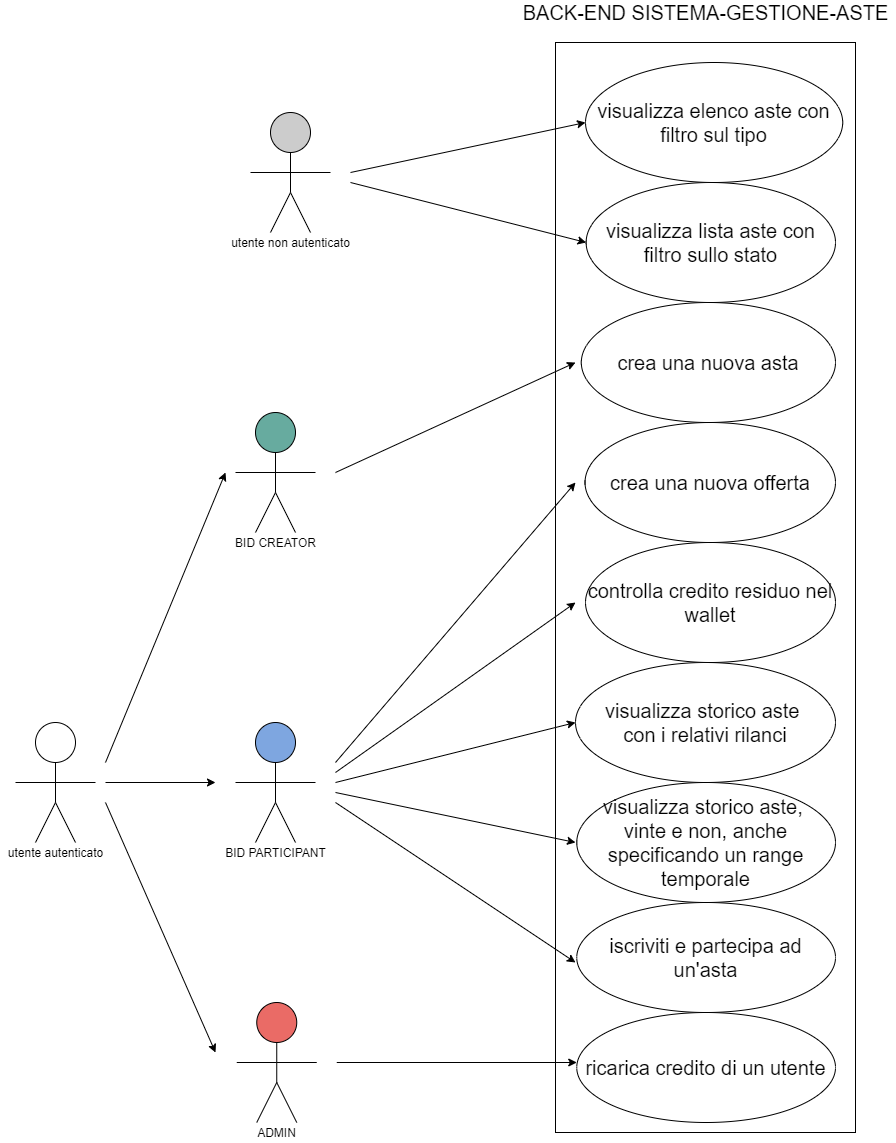

The diagram above was exported from draw.io. Its source (the exported page's mxGraphModel, read from the mxfile embedded in the PNG):
<mxGraphModel dx="3194" dy="2877" grid="1" gridSize="10" guides="1" tooltips="1" connect="1" arrows="1" fold="1" page="1" pageScale="1" pageWidth="1000" pageHeight="1500" math="0" shadow="0">
  <root>
    <mxCell id="0" />
    <mxCell id="1" parent="0" />
    <mxCell id="2" value="" style="ellipse;whiteSpace=wrap;html=1;aspect=fixed;fillColor=#67AB9F;" vertex="1" parent="1">
      <mxGeometry x="80" y="210" width="40" height="40" as="geometry" />
    </mxCell>
    <mxCell id="3" value="" style="endArrow=none;html=1;entryX=0.5;entryY=1;entryDx=0;entryDy=0;" edge="1" target="2" parent="1">
      <mxGeometry width="50" height="50" relative="1" as="geometry">
        <mxPoint x="100" y="289.99999999999955" as="sourcePoint" />
        <mxPoint x="320" y="260" as="targetPoint" />
      </mxGeometry>
    </mxCell>
    <mxCell id="4" value="" style="endArrow=none;html=1;" edge="1" parent="1">
      <mxGeometry width="50" height="50" relative="1" as="geometry">
        <mxPoint x="80" y="329.99999999999955" as="sourcePoint" />
        <mxPoint x="100" y="289.99999999999955" as="targetPoint" />
      </mxGeometry>
    </mxCell>
    <mxCell id="5" value="" style="endArrow=none;html=1;" edge="1" parent="1">
      <mxGeometry width="50" height="50" relative="1" as="geometry">
        <mxPoint x="120" y="329.99999999999955" as="sourcePoint" />
        <mxPoint x="100" y="289.99999999999955" as="targetPoint" />
      </mxGeometry>
    </mxCell>
    <mxCell id="6" value="" style="endArrow=none;html=1;" edge="1" parent="1">
      <mxGeometry width="50" height="50" relative="1" as="geometry">
        <mxPoint x="100" y="269.99999999999955" as="sourcePoint" />
        <mxPoint x="140" y="269.99999999999955" as="targetPoint" />
      </mxGeometry>
    </mxCell>
    <mxCell id="7" value="" style="endArrow=none;html=1;" edge="1" parent="1">
      <mxGeometry width="50" height="50" relative="1" as="geometry">
        <mxPoint x="60" y="269.99999999999955" as="sourcePoint" />
        <mxPoint x="100" y="269.99999999999955" as="targetPoint" />
      </mxGeometry>
    </mxCell>
    <mxCell id="8" value="" style="ellipse;whiteSpace=wrap;html=1;aspect=fixed;fillColor=#7EA6E0;" vertex="1" parent="1">
      <mxGeometry x="80" y="520" width="40" height="40" as="geometry" />
    </mxCell>
    <mxCell id="9" value="" style="endArrow=none;html=1;entryX=0.5;entryY=1;entryDx=0;entryDy=0;" edge="1" target="8" parent="1">
      <mxGeometry width="50" height="50" relative="1" as="geometry">
        <mxPoint x="100" y="599.9999999999995" as="sourcePoint" />
        <mxPoint x="320" y="570" as="targetPoint" />
      </mxGeometry>
    </mxCell>
    <mxCell id="10" value="" style="endArrow=none;html=1;" edge="1" parent="1">
      <mxGeometry width="50" height="50" relative="1" as="geometry">
        <mxPoint x="80" y="639.9999999999995" as="sourcePoint" />
        <mxPoint x="100" y="599.9999999999995" as="targetPoint" />
      </mxGeometry>
    </mxCell>
    <mxCell id="11" value="" style="endArrow=none;html=1;" edge="1" parent="1">
      <mxGeometry width="50" height="50" relative="1" as="geometry">
        <mxPoint x="120" y="639.9999999999995" as="sourcePoint" />
        <mxPoint x="100" y="599.9999999999995" as="targetPoint" />
      </mxGeometry>
    </mxCell>
    <mxCell id="12" value="" style="endArrow=none;html=1;" edge="1" parent="1">
      <mxGeometry width="50" height="50" relative="1" as="geometry">
        <mxPoint x="100" y="579.9999999999995" as="sourcePoint" />
        <mxPoint x="140" y="579.9999999999995" as="targetPoint" />
      </mxGeometry>
    </mxCell>
    <mxCell id="13" value="" style="endArrow=none;html=1;" edge="1" parent="1">
      <mxGeometry width="50" height="50" relative="1" as="geometry">
        <mxPoint x="60" y="579.9999999999995" as="sourcePoint" />
        <mxPoint x="100" y="579.9999999999995" as="targetPoint" />
      </mxGeometry>
    </mxCell>
    <mxCell id="14" value="" style="ellipse;whiteSpace=wrap;html=1;aspect=fixed;fillColor=#EA6B66;" vertex="1" parent="1">
      <mxGeometry x="81.25" y="800" width="40" height="40" as="geometry" />
    </mxCell>
    <mxCell id="15" value="" style="endArrow=none;html=1;entryX=0.5;entryY=1;entryDx=0;entryDy=0;" edge="1" target="14" parent="1">
      <mxGeometry width="50" height="50" relative="1" as="geometry">
        <mxPoint x="101.25" y="879.9999999999995" as="sourcePoint" />
        <mxPoint x="321.25" y="850" as="targetPoint" />
      </mxGeometry>
    </mxCell>
    <mxCell id="16" value="" style="endArrow=none;html=1;" edge="1" parent="1">
      <mxGeometry width="50" height="50" relative="1" as="geometry">
        <mxPoint x="81.25" y="919.9999999999995" as="sourcePoint" />
        <mxPoint x="101.25" y="879.9999999999995" as="targetPoint" />
      </mxGeometry>
    </mxCell>
    <mxCell id="17" value="" style="endArrow=none;html=1;" edge="1" parent="1">
      <mxGeometry width="50" height="50" relative="1" as="geometry">
        <mxPoint x="121.25" y="919.9999999999995" as="sourcePoint" />
        <mxPoint x="101.25" y="879.9999999999995" as="targetPoint" />
      </mxGeometry>
    </mxCell>
    <mxCell id="18" value="" style="endArrow=none;html=1;" edge="1" parent="1">
      <mxGeometry width="50" height="50" relative="1" as="geometry">
        <mxPoint x="101.25" y="859.9999999999995" as="sourcePoint" />
        <mxPoint x="141.25" y="859.9999999999995" as="targetPoint" />
      </mxGeometry>
    </mxCell>
    <mxCell id="19" value="" style="endArrow=none;html=1;" edge="1" parent="1">
      <mxGeometry width="50" height="50" relative="1" as="geometry">
        <mxPoint x="61.25" y="859.9999999999995" as="sourcePoint" />
        <mxPoint x="101.25" y="859.9999999999995" as="targetPoint" />
      </mxGeometry>
    </mxCell>
    <mxCell id="20" value="ADMIN" style="text;html=1;align=center;verticalAlign=middle;resizable=0;points=[];autosize=1;" vertex="1" parent="1">
      <mxGeometry x="76.25" y="920" width="50" height="20" as="geometry" />
    </mxCell>
    <mxCell id="21" value="BID CREATOR" style="text;html=1;align=center;verticalAlign=middle;resizable=0;points=[];autosize=1;" vertex="1" parent="1">
      <mxGeometry x="50" y="330" width="100" height="20" as="geometry" />
    </mxCell>
    <mxCell id="22" value="BID PARTICIPANT" style="text;html=1;align=center;verticalAlign=middle;resizable=0;points=[];autosize=1;" vertex="1" parent="1">
      <mxGeometry x="40" y="640" width="120" height="20" as="geometry" />
    </mxCell>
    <mxCell id="23" value="" style="ellipse;whiteSpace=wrap;html=1;aspect=fixed;fillColor=#CCCCCC;" vertex="1" parent="1">
      <mxGeometry x="95" y="-90" width="40" height="40" as="geometry" />
    </mxCell>
    <mxCell id="24" value="" style="endArrow=none;html=1;entryX=0.5;entryY=1;entryDx=0;entryDy=0;" edge="1" target="23" parent="1">
      <mxGeometry width="50" height="50" relative="1" as="geometry">
        <mxPoint x="115" y="-10" as="sourcePoint" />
        <mxPoint x="335" y="-40" as="targetPoint" />
      </mxGeometry>
    </mxCell>
    <mxCell id="25" value="" style="endArrow=none;html=1;" edge="1" parent="1">
      <mxGeometry width="50" height="50" relative="1" as="geometry">
        <mxPoint x="95" y="30" as="sourcePoint" />
        <mxPoint x="115" y="-10" as="targetPoint" />
      </mxGeometry>
    </mxCell>
    <mxCell id="26" value="" style="endArrow=none;html=1;" edge="1" parent="1">
      <mxGeometry width="50" height="50" relative="1" as="geometry">
        <mxPoint x="135" y="30" as="sourcePoint" />
        <mxPoint x="115" y="-10" as="targetPoint" />
      </mxGeometry>
    </mxCell>
    <mxCell id="27" value="" style="endArrow=none;html=1;" edge="1" parent="1">
      <mxGeometry width="50" height="50" relative="1" as="geometry">
        <mxPoint x="115" y="-30" as="sourcePoint" />
        <mxPoint x="155" y="-30" as="targetPoint" />
      </mxGeometry>
    </mxCell>
    <mxCell id="28" value="" style="endArrow=none;html=1;" edge="1" parent="1">
      <mxGeometry width="50" height="50" relative="1" as="geometry">
        <mxPoint x="75" y="-30" as="sourcePoint" />
        <mxPoint x="115" y="-30" as="targetPoint" />
      </mxGeometry>
    </mxCell>
    <mxCell id="29" value="utente non autenticato" style="text;html=1;align=center;verticalAlign=middle;resizable=0;points=[];autosize=1;" vertex="1" parent="1">
      <mxGeometry x="50" y="30" width="130" height="20" as="geometry" />
    </mxCell>
    <mxCell id="30" value="" style="ellipse;whiteSpace=wrap;html=1;aspect=fixed;fillColor=none;" vertex="1" parent="1">
      <mxGeometry x="-140" y="520" width="40" height="40" as="geometry" />
    </mxCell>
    <mxCell id="31" value="" style="endArrow=none;html=1;entryX=0.5;entryY=1;entryDx=0;entryDy=0;" edge="1" target="30" parent="1">
      <mxGeometry width="50" height="50" relative="1" as="geometry">
        <mxPoint x="-120" y="599.9999999999995" as="sourcePoint" />
        <mxPoint x="100" y="570" as="targetPoint" />
      </mxGeometry>
    </mxCell>
    <mxCell id="32" value="" style="endArrow=none;html=1;" edge="1" parent="1">
      <mxGeometry width="50" height="50" relative="1" as="geometry">
        <mxPoint x="-140" y="639.9999999999995" as="sourcePoint" />
        <mxPoint x="-120" y="599.9999999999995" as="targetPoint" />
      </mxGeometry>
    </mxCell>
    <mxCell id="33" value="" style="endArrow=none;html=1;" edge="1" parent="1">
      <mxGeometry width="50" height="50" relative="1" as="geometry">
        <mxPoint x="-100" y="639.9999999999995" as="sourcePoint" />
        <mxPoint x="-120" y="599.9999999999995" as="targetPoint" />
      </mxGeometry>
    </mxCell>
    <mxCell id="34" value="" style="endArrow=none;html=1;" edge="1" parent="1">
      <mxGeometry width="50" height="50" relative="1" as="geometry">
        <mxPoint x="-120" y="579.9999999999995" as="sourcePoint" />
        <mxPoint x="-80" y="579.9999999999995" as="targetPoint" />
      </mxGeometry>
    </mxCell>
    <mxCell id="35" value="" style="endArrow=none;html=1;" edge="1" parent="1">
      <mxGeometry width="50" height="50" relative="1" as="geometry">
        <mxPoint x="-160" y="579.9999999999995" as="sourcePoint" />
        <mxPoint x="-120" y="579.9999999999995" as="targetPoint" />
      </mxGeometry>
    </mxCell>
    <mxCell id="36" value="utente autenticato" style="text;html=1;align=center;verticalAlign=middle;resizable=0;points=[];autosize=1;" vertex="1" parent="1">
      <mxGeometry x="-175" y="640" width="110" height="20" as="geometry" />
    </mxCell>
    <mxCell id="37" value="" style="endArrow=classic;html=1;" edge="1" parent="1">
      <mxGeometry width="50" height="50" relative="1" as="geometry">
        <mxPoint x="-70" y="559.9999999999995" as="sourcePoint" />
        <mxPoint x="50" y="269.99999999999955" as="targetPoint" />
      </mxGeometry>
    </mxCell>
    <mxCell id="38" value="" style="endArrow=classic;html=1;" edge="1" parent="1">
      <mxGeometry width="50" height="50" relative="1" as="geometry">
        <mxPoint x="-70" y="579.9999999999995" as="sourcePoint" />
        <mxPoint x="40" y="579.9999999999995" as="targetPoint" />
      </mxGeometry>
    </mxCell>
    <mxCell id="39" value="" style="endArrow=classic;html=1;" edge="1" parent="1">
      <mxGeometry width="50" height="50" relative="1" as="geometry">
        <mxPoint x="-70" y="599.9999999999995" as="sourcePoint" />
        <mxPoint x="40" y="849.9999999999995" as="targetPoint" />
      </mxGeometry>
    </mxCell>
    <mxCell id="40" value="&lt;font style=&quot;font-size: 20px&quot;&gt;iscriviti e partecipa ad un'asta&lt;/font&gt;" style="ellipse;whiteSpace=wrap;html=1;" vertex="1" parent="1">
      <mxGeometry x="401.25" y="700" width="258.75" height="110" as="geometry" />
    </mxCell>
    <mxCell id="41" value="&lt;font style=&quot;font-size: 20px&quot;&gt;visualizza storico aste, &lt;br&gt;vinte e non, anche specificando un range temporale&lt;/font&gt;" style="ellipse;whiteSpace=wrap;html=1;" vertex="1" parent="1">
      <mxGeometry x="401.25" y="580" width="258.75" height="120" as="geometry" />
    </mxCell>
    <mxCell id="42" value="&lt;font style=&quot;font-size: 20px&quot;&gt;visualizza storico aste &lt;br&gt;con i relativi rilanci&lt;/font&gt;" style="ellipse;whiteSpace=wrap;html=1;" vertex="1" parent="1">
      <mxGeometry x="400" y="460" width="260" height="120" as="geometry" />
    </mxCell>
    <mxCell id="43" value="&lt;font style=&quot;font-size: 20px&quot;&gt;controlla credito residuo nel wallet&lt;/font&gt;" style="ellipse;whiteSpace=wrap;html=1;" vertex="1" parent="1">
      <mxGeometry x="410" y="340" width="250" height="120" as="geometry" />
    </mxCell>
    <mxCell id="44" value="&lt;font style=&quot;font-size: 20px&quot;&gt;ricarica credito di un utente&lt;/font&gt;" style="ellipse;whiteSpace=wrap;html=1;" vertex="1" parent="1">
      <mxGeometry x="401.25" y="810" width="258.75" height="110" as="geometry" />
    </mxCell>
    <mxCell id="45" value="" style="endArrow=classic;html=1;" edge="1" parent="1">
      <mxGeometry width="50" height="50" relative="1" as="geometry">
        <mxPoint x="175" y="-30" as="sourcePoint" />
        <mxPoint x="410" y="-80" as="targetPoint" />
      </mxGeometry>
    </mxCell>
    <mxCell id="46" value="" style="endArrow=classic;html=1;entryX=0;entryY=0.5;entryDx=0;entryDy=0;" edge="1" target="56" parent="1">
      <mxGeometry width="50" height="50" relative="1" as="geometry">
        <mxPoint x="175" y="-20" as="sourcePoint" />
        <mxPoint x="415" y="30" as="targetPoint" />
      </mxGeometry>
    </mxCell>
    <mxCell id="47" value="" style="endArrow=classic;html=1;" edge="1" parent="1">
      <mxGeometry width="50" height="50" relative="1" as="geometry">
        <mxPoint x="160" y="269.99999999999955" as="sourcePoint" />
        <mxPoint x="400" y="160.00000000000045" as="targetPoint" />
      </mxGeometry>
    </mxCell>
    <mxCell id="48" value="" style="endArrow=classic;html=1;" edge="1" parent="1">
      <mxGeometry width="50" height="50" relative="1" as="geometry">
        <mxPoint x="160" y="559.9999999999995" as="sourcePoint" />
        <mxPoint x="400" y="279.99999999999955" as="targetPoint" />
      </mxGeometry>
    </mxCell>
    <mxCell id="49" value="" style="endArrow=classic;html=1;" edge="1" parent="1">
      <mxGeometry width="50" height="50" relative="1" as="geometry">
        <mxPoint x="160" y="569.9999999999995" as="sourcePoint" />
        <mxPoint x="400" y="399.99999999999955" as="targetPoint" />
      </mxGeometry>
    </mxCell>
    <mxCell id="50" value="" style="endArrow=classic;html=1;" edge="1" parent="1">
      <mxGeometry width="50" height="50" relative="1" as="geometry">
        <mxPoint x="160" y="579.9999999999995" as="sourcePoint" />
        <mxPoint x="400" y="519.9999999999995" as="targetPoint" />
      </mxGeometry>
    </mxCell>
    <mxCell id="51" value="" style="endArrow=classic;html=1;" edge="1" parent="1">
      <mxGeometry width="50" height="50" relative="1" as="geometry">
        <mxPoint x="160" y="589.9999999999995" as="sourcePoint" />
        <mxPoint x="400" y="639.9999999999995" as="targetPoint" />
      </mxGeometry>
    </mxCell>
    <mxCell id="52" value="" style="endArrow=classic;html=1;" edge="1" parent="1">
      <mxGeometry width="50" height="50" relative="1" as="geometry">
        <mxPoint x="160" y="599.9999999999995" as="sourcePoint" />
        <mxPoint x="400" y="759.9999999999995" as="targetPoint" />
      </mxGeometry>
    </mxCell>
    <mxCell id="53" value="" style="endArrow=classic;html=1;" edge="1" parent="1">
      <mxGeometry width="50" height="50" relative="1" as="geometry">
        <mxPoint x="161.25" y="859.9999999999995" as="sourcePoint" />
        <mxPoint x="401.25" y="859.9999999999995" as="targetPoint" />
      </mxGeometry>
    </mxCell>
    <mxCell id="54" value="&lt;font style=&quot;font-size: 20px&quot;&gt;crea una nuova offerta&lt;/font&gt;" style="ellipse;whiteSpace=wrap;html=1;" vertex="1" parent="1">
      <mxGeometry x="409.53" y="220" width="250.47" height="120" as="geometry" />
    </mxCell>
    <mxCell id="55" value="&lt;font style=&quot;font-size: 20px&quot;&gt;crea una nuova asta&lt;/font&gt;" style="ellipse;whiteSpace=wrap;html=1;" vertex="1" parent="1">
      <mxGeometry x="405.82" y="100" width="254.18" height="120" as="geometry" />
    </mxCell>
    <mxCell id="56" value="&lt;font style=&quot;font-size: 20px&quot;&gt;&lt;span style=&quot;color: rgba(0 , 0 , 0 , 0) ; font-family: monospace ; font-size: 0px&quot;&gt;%3CmxGraphModel%3E%3Croot%3E%3CmxCell%20id%3D%220%22%2F%3E%3CmxCell%20id%3D%221%22%20parent%3D%220%22%2F%3E%3CmxCell%20id%3D%222%22%20value%3D%22%22%20style%3D%22ellipse%3BwhiteSpace%3Dwrap%3Bhtml%3D1%3B%22%20vertex%3D%221%22%20parent%3D%221%22%3E%3CmxGeometry%20x%3D%22240%22%20y%3D%22310%22%20width%3D%22190%22%20height%3D%2280%22%20as%3D%22geometry%22%2F%3E%3C%2FmxCell%3E%3CmxCell%20id%3D%223%22%20value%3D%22%22%20style%3D%22ellipse%3BwhiteSpace%3Dwrap%3Bhtml%3D1%3B%22%20vertex%3D%221%22%20parent%3D%221%22%3E%3CmxGeometry%20x%3D%22240%22%20y%3D%22230%22%20width%3D%22190%22%20height%3D%2280%22%20as%3D%22geometry%22%2F%3E%3C%2FmxCell%3E%3CmxCell%20id%3D%224%22%20value%3D%22%22%20style%3D%22ellipse%3BwhiteSpace%3Dwrap%3Bhtml%3D1%3B%22%20vertex%3D%221%22%20parent%3D%221%22%3E%3CmxGeometry%20x%3D%22240%22%20y%3D%22150%22%20width%3D%22190%22%20height%3D%2280%22%20as%3D%22geometry%22%2F%3E%3C%2FmxCell%3E%3CmxCell%20id%3D%225%22%20value%3D%22%22%20style%3D%22ellipse%3BwhiteSpace%3Dwrap%3Bhtml%3D1%3B%22%20vertex%3D%221%22%20parent%3D%221%22%3E%3CmxGeometry%20x%3D%22240%22%20y%3D%2270%22%20width%3D%22190%22%20height%3D%2280%22%20as%3D%22geometry%22%2F%3E%3C%2FmxCell%3E%3C%2Froot%3E%3C%2FmxGraphModel%3E&lt;/span&gt;visualizza lista aste con filtro sullo stato&lt;/font&gt;" style="ellipse;whiteSpace=wrap;html=1;" vertex="1" parent="1">
      <mxGeometry x="410.63" y="-20" width="249.37" height="120" as="geometry" />
    </mxCell>
    <mxCell id="57" value="&lt;font style=&quot;font-size: 20px&quot;&gt;&lt;span style=&quot;color: rgba(0 , 0 , 0 , 0) ; font-family: monospace ; font-size: 0px&quot;&gt;%3CmxGraphModel%3E%3Croot%3E%3CmxCell%20id%3D%220%22%2F%3E%3CmxCell%20id%3D%221%22%20parent%3D%220%22%2F%3E%3CmxCell%20id%3D%222%22%20value%3D%22%22%20style%3D%22ellipse%3BwhiteSpace%3Dwrap%3Bhtml%3D1%3B%22%20vertex%3D%221%22%20parent%3D%221%22%3E%3CmxGeometry%20x%3D%22240%22%20y%3D%22310%22%20width%3D%22190%22%20height%3D%2280%22%20as%3D%22geometry%22%2F%3E%3C%2FmxCell%3E%3CmxCell%20id%3D%223%22%20value%3D%22%22%20style%3D%22ellipse%3BwhiteSpace%3Dwrap%3Bhtml%3D1%3B%22%20vertex%3D%221%22%20parent%3D%221%22%3E%3CmxGeometry%20x%3D%22240%22%20y%3D%22230%22%20width%3D%22190%22%20height%3D%2280%22%20as%3D%22geometry%22%2F%3E%3C%2FmxCell%3E%3CmxCell%20id%3D%224%22%20value%3D%22%22%20style%3D%22ellipse%3BwhiteSpace%3Dwrap%3Bhtml%3D1%3B%22%20vertex%3D%221%22%20parent%3D%221%22%3E%3CmxGeometry%20x%3D%22240%22%20y%3D%22150%22%20width%3D%22190%22%20height%3D%2280%22%20as%3D%22geometry%22%2F%3E%3C%2FmxCell%3E%3CmxCell%20id%3D%225%22%20value%3D%22%22%20style%3D%22ellipse%3BwhiteSpace%3Dwrap%3Bhtml%3D1%3B%22%20vertex%3D%221%22%20parent%3D%221%22%3E%3CmxGeometry%20x%3D%22240%22%20y%3D%2270%22%20width%3D%22190%22%20height%3D%2280%22%20as%3D%22geometry%22%2F%3E%3C%2FmxCell%3E%3C%2Froot%3E%3C%2FmxGraphModel%3E&lt;/span&gt;visualizza elenco aste con filtro sul tipo&lt;/font&gt;" style="ellipse;whiteSpace=wrap;html=1;" vertex="1" parent="1">
      <mxGeometry x="410" y="-140" width="257.18" height="120" as="geometry" />
    </mxCell>
    <mxCell id="58" value="" style="rounded=0;whiteSpace=wrap;html=1;fillColor=none;" vertex="1" parent="1">
      <mxGeometry x="380" y="-160" width="300" height="1090" as="geometry" />
    </mxCell>
    <mxCell id="59" value="&lt;font style=&quot;font-size: 20px&quot;&gt;BACK-END SISTEMA-GESTIONE-ASTE&lt;/font&gt;" style="text;html=1;align=center;verticalAlign=middle;resizable=0;points=[];autosize=1;" vertex="1" parent="1">
      <mxGeometry x="340" y="-200" width="380" height="20" as="geometry" />
    </mxCell>
  </root>
</mxGraphModel>